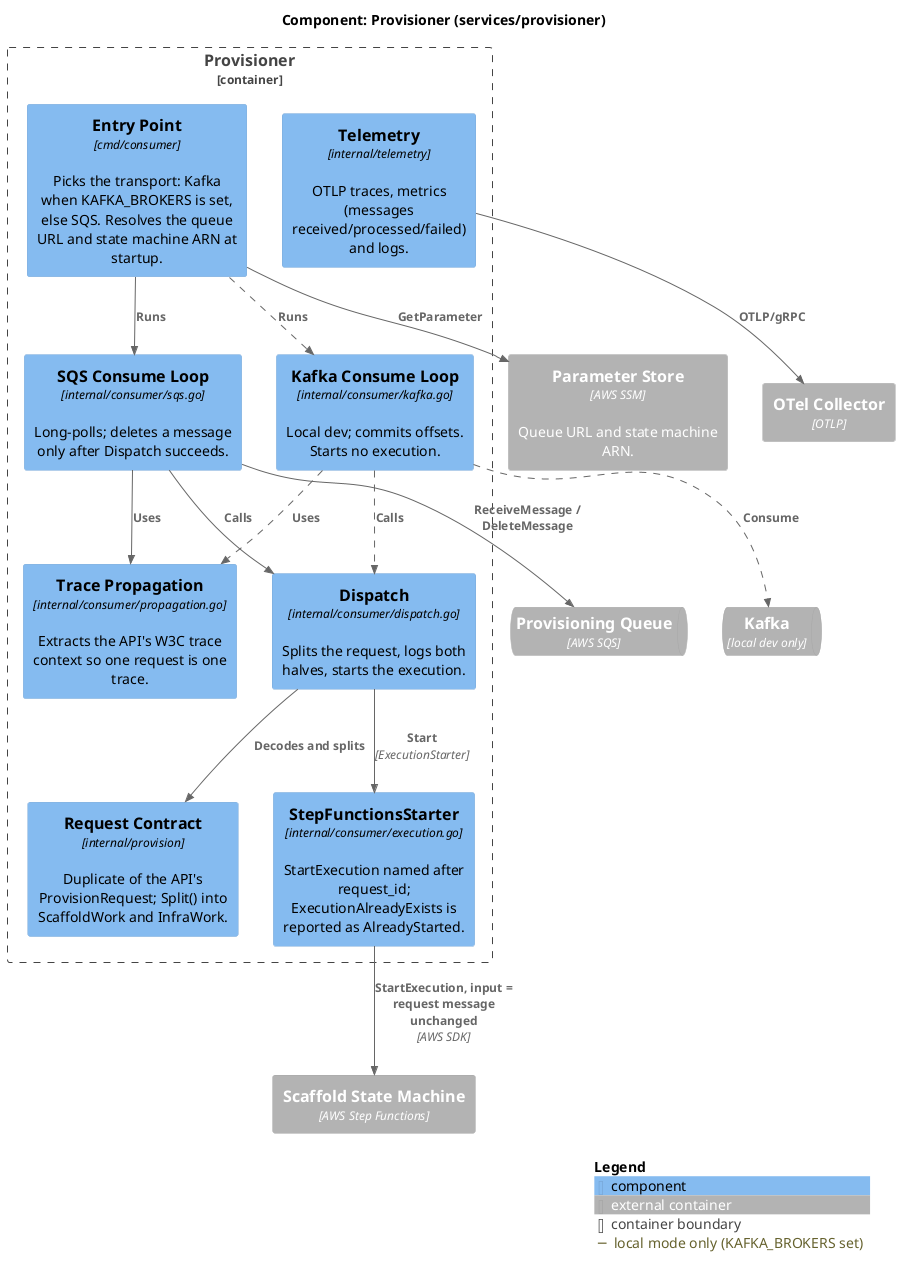

The diagram above was rendered by PlantUML. Its source (embedded in the PNG):
@startuml 04-component-provisioner
' C4 Level 3: the provisioner, the platform's control plane (services/provisioner/internal).
!include <C4/C4_Component>

title Component: Provisioner (services/provisioner)

LAYOUT_TOP_DOWN()

AddRelTag("local", $lineStyle=DashedLine(), $legendText="local mode only (KAFKA_BROKERS set)")

ContainerQueue_Ext(provision_queue, "Provisioning Queue", "AWS SQS")
ContainerQueue_Ext(kafka, "Kafka", "local dev only")
Container_Ext(ssm, "Parameter Store", "AWS SSM", "Queue URL and state machine ARN.")
Container_Ext(state_machine, "Scaffold State Machine", "AWS Step Functions")
Container_Ext(otel, "OTel Collector", "OTLP")

Container_Boundary(provisioner, "Provisioner") {
  Component(main, "Entry Point", "cmd/consumer", "Picks the transport: Kafka when KAFKA_BROKERS is set, else SQS. Resolves the queue URL and state machine ARN at startup.")
  Component(sqs_loop, "SQS Consume Loop", "internal/consumer/sqs.go", "Long-polls; deletes a message only after Dispatch succeeds.")
  Component(kafka_loop, "Kafka Consume Loop", "internal/consumer/kafka.go", "Local dev; commits offsets. Starts no execution.")
  Component(propagation, "Trace Propagation", "internal/consumer/propagation.go", "Extracts the API's W3C trace context so one request is one trace.")
  Component(dispatch, "Dispatch", "internal/consumer/dispatch.go", "Splits the request, logs both halves, starts the execution.")
  Component(contract, "Request Contract", "internal/provision", "Duplicate of the API's ProvisionRequest; Split() into ScaffoldWork and InfraWork.")
  Component(starter, "StepFunctionsStarter", "internal/consumer/execution.go", "StartExecution named after request_id; ExecutionAlreadyExists is reported as AlreadyStarted.")
  Component(telemetry, "Telemetry", "internal/telemetry", "OTLP traces, metrics (messages received/processed/failed) and logs.")
}

Rel(main, ssm, "GetParameter")
Rel(main, sqs_loop, "Runs")
Rel(main, kafka_loop, "Runs", $tags="local")
Rel(sqs_loop, provision_queue, "ReceiveMessage / DeleteMessage")
Rel(kafka_loop, kafka, "Consume", $tags="local")
Rel(sqs_loop, propagation, "Uses")
Rel(kafka_loop, propagation, "Uses", $tags="local")
Rel(sqs_loop, dispatch, "Calls")
Rel(kafka_loop, dispatch, "Calls", $tags="local")
Rel(dispatch, contract, "Decodes and splits")
Rel(dispatch, starter, "Start", "ExecutionStarter")
Rel(starter, state_machine, "StartExecution, input = request message unchanged", "AWS SDK")
Rel(telemetry, otel, "OTLP/gRPC")

SHOW_LEGEND()
@enduml